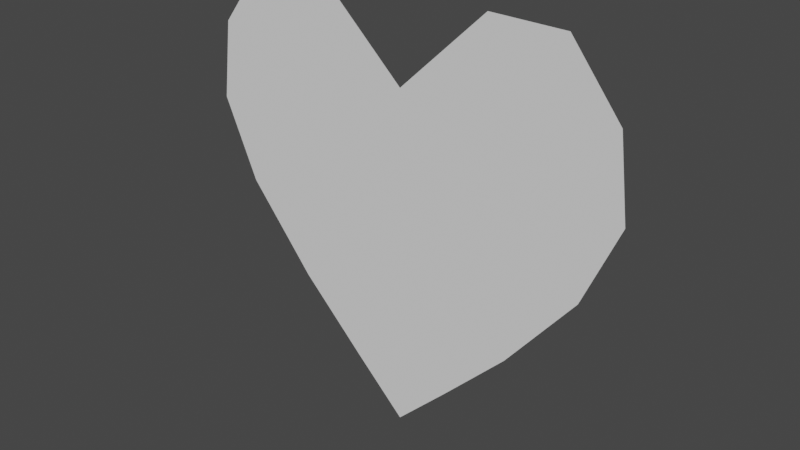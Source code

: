 # Source: Heart_Window.blend  (saved by Blender 2.80.75; exported with 4.5.12 LTS)
import bpy
from mathutils import Matrix  # noqa: F401  (used for matrix-valued properties, if any)

bpy.ops.wm.read_factory_settings(use_empty=True)
scene = bpy.context.scene
scene.name = 'Scene'

# ---- collections
col_collection = bpy.data.collections.new('Collection'); scene.collection.children.link(col_collection)

# ---- world
world_world = bpy.data.worlds.new('World'); scene.world = world_world
world_world.use_nodes = True; world_world.node_tree.nodes.clear()
_N = world_world.node_tree.nodes; _L = world_world.node_tree.links
n0 = _N.new('ShaderNodeOutputWorld'); n0.name = 'World Output'; n0.location = (300, 300)
n1 = _N.new('ShaderNodeBackground'); n1.name = 'Background'; n1.location = (10, 300)
n1.inputs[0].default_value = (0.05088, 0.05088, 0.05088, 1.0)
_L.new(n1.outputs[0], n0.inputs[0])
n0.is_active_output = True
world_world.color = (0.05088, 0.05088, 0.05088)
world_world.use_sun_shadow = False
world_world.sun_shadow_jitter_overblur = 0.0

# ---- meshes
me_circle = bpy.data.meshes.new('Circle')
me_circle.from_pydata([(0.2359, -0.8781, -2e-09), (0.5186, -0.5934, -7.978e-09), (0.8168, -0.2258, -1.24e-08), (0.969, 0.125, -9.234e-09), (0.9239, 0.4689, -3.769e-09), (0.7071, 0.7455, -1.678e-09), (0.3827, 0.7514, 7.537e-09), (-0.2359, -0.8781, -2e-09), (-0.5186, -0.5934, -7.978e-09), (-0.8168, -0.2258, -1.24e-08), (-0.969, 0.125, -9.234e-09), (-0.9239, 0.4689, -3.769e-09), (-0.7071, 0.7455, -1.678e-09), (-0.3827, 0.7514, 7.537e-09), (0.0, 0.3901, 2.666e-08), (0.0, -1.11, 4.788e-09)], [], [(0, 15, 14, 6, 5, 4, 3, 2, 1), (7, 8, 9, 10, 11, 12, 13, 14, 15)])
_uv = me_circle.uv_layers.new(name='UVMap')
_uv.uv.foreach_set('vector', [0.0, 0.0, 0.0, 0.0, 0.0, 0.0, 0.0, 0.0, 0.0, 0.0, 0.0, 0.0, 0.0, 0.0, 0.0, 0.0, 0.0, 0.0, 0.0, 0.0, 0.0, 0.0, 0.0, 0.0, 0.0, 0.0, 0.0, 0.0, 0.0, 0.0, 0.0, 0.0, 0.0, 0.0, 0.0, 0.0])
me_circle.use_remesh_preserve_volume = False
me_circle.use_remesh_preserve_attributes = False
me_circle.use_mirror_vertex_groups = False
me_circle.update()

# ---- objects
ob_circle = bpy.data.objects.new('Circle', me_circle)

# ---- transforms, parenting, visibility, modifiers, constraints
ob_circle.location = (0.0, 0.0, 0.0)
ob_circle.rotation_euler = (1.571, -0.0, 0.0)
ob_circle.lineart.crease_threshold = 0.0

# ---- collection membership
col_collection.objects.link(ob_circle)

# ---- scene / render settings (as saved in the file)
scene.frame_start = 1; scene.frame_end = 250; scene.frame_set(1)
scene.render.engine = 'BLENDER_EEVEE_NEXT'
scene.cycles.use_denoising = False
scene.cycles.samples = 128
scene.cycles.sampling_pattern = 'TABULATED_SOBOL'
scene.cycles.use_adaptive_sampling = False
scene.cycles.use_light_tree = False
scene.view_settings.view_transform = 'Filmic'
bpy.context.view_layer.update()

# ---- added for rendering (the .blend has no active camera and no usable light): camera, sun
cam_auto = bpy.data.cameras.new('AutoCamera')
cam_auto.lens = 50.0
cam_auto.sensor_width = 36.0
cam_auto.clip_end = 1000.0
ob_auto_camera = bpy.data.objects.new('AutoCamera', cam_auto)
scene.collection.objects.link(ob_auto_camera)
ob_auto_camera.location = (2.48592, -2.9831, 1.80969)
ob_auto_camera.rotation_euler = (1.09748, -7.21219e-08, 0.694738)
scene.camera = ob_auto_camera
light_auto_sun = bpy.data.lights.new('AutoSun', 'SUN')
light_auto_sun.energy = 3.0
light_auto_sun.angle = 0.0523599
ob_auto_sun = bpy.data.objects.new('AutoSun', light_auto_sun)
scene.collection.objects.link(ob_auto_sun)
ob_auto_sun.rotation_euler = (0.872665, 0.174533, 0.523599)
bpy.context.view_layer.update()
